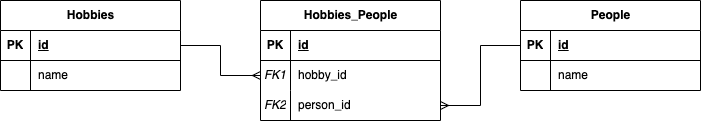

The diagram above was exported from draw.io. Its source (the exported page's mxGraphModel, read from the mxfile embedded in the PNG):
<mxGraphModel dx="954" dy="674" grid="1" gridSize="10" guides="1" tooltips="1" connect="1" arrows="1" fold="1" page="1" pageScale="1" pageWidth="850" pageHeight="1100" math="0" shadow="0" extFonts="Permanent Marker^https://fonts.googleapis.com/css?family=Permanent+Marker">
  <root>
    <mxCell id="0" />
    <mxCell id="1" parent="0" />
    <mxCell id="CkWZBlv_WeISeZwYlDCr-1" value="Hobbies" style="shape=table;startSize=30;container=1;collapsible=1;childLayout=tableLayout;fixedRows=1;rowLines=0;fontStyle=1;align=center;resizeLast=1;html=1;" vertex="1" parent="1">
      <mxGeometry x="60" y="200" width="180" height="90" as="geometry" />
    </mxCell>
    <mxCell id="CkWZBlv_WeISeZwYlDCr-2" value="" style="shape=tableRow;horizontal=0;startSize=0;swimlaneHead=0;swimlaneBody=0;fillColor=none;collapsible=0;dropTarget=0;points=[[0,0.5],[1,0.5]];portConstraint=eastwest;top=0;left=0;right=0;bottom=1;" vertex="1" parent="CkWZBlv_WeISeZwYlDCr-1">
      <mxGeometry y="30" width="180" height="30" as="geometry" />
    </mxCell>
    <mxCell id="CkWZBlv_WeISeZwYlDCr-3" value="PK" style="shape=partialRectangle;connectable=0;fillColor=none;top=0;left=0;bottom=0;right=0;fontStyle=1;overflow=hidden;whiteSpace=wrap;html=1;" vertex="1" parent="CkWZBlv_WeISeZwYlDCr-2">
      <mxGeometry width="30" height="30" as="geometry">
        <mxRectangle width="30" height="30" as="alternateBounds" />
      </mxGeometry>
    </mxCell>
    <mxCell id="CkWZBlv_WeISeZwYlDCr-4" value="id" style="shape=partialRectangle;connectable=0;fillColor=none;top=0;left=0;bottom=0;right=0;align=left;spacingLeft=6;fontStyle=5;overflow=hidden;whiteSpace=wrap;html=1;" vertex="1" parent="CkWZBlv_WeISeZwYlDCr-2">
      <mxGeometry x="30" width="150" height="30" as="geometry">
        <mxRectangle width="150" height="30" as="alternateBounds" />
      </mxGeometry>
    </mxCell>
    <mxCell id="CkWZBlv_WeISeZwYlDCr-5" value="" style="shape=tableRow;horizontal=0;startSize=0;swimlaneHead=0;swimlaneBody=0;fillColor=none;collapsible=0;dropTarget=0;points=[[0,0.5],[1,0.5]];portConstraint=eastwest;top=0;left=0;right=0;bottom=0;" vertex="1" parent="CkWZBlv_WeISeZwYlDCr-1">
      <mxGeometry y="60" width="180" height="30" as="geometry" />
    </mxCell>
    <mxCell id="CkWZBlv_WeISeZwYlDCr-6" value="" style="shape=partialRectangle;connectable=0;fillColor=none;top=0;left=0;bottom=0;right=0;editable=1;overflow=hidden;whiteSpace=wrap;html=1;" vertex="1" parent="CkWZBlv_WeISeZwYlDCr-5">
      <mxGeometry width="30" height="30" as="geometry">
        <mxRectangle width="30" height="30" as="alternateBounds" />
      </mxGeometry>
    </mxCell>
    <mxCell id="CkWZBlv_WeISeZwYlDCr-7" value="name" style="shape=partialRectangle;connectable=0;fillColor=none;top=0;left=0;bottom=0;right=0;align=left;spacingLeft=6;overflow=hidden;whiteSpace=wrap;html=1;" vertex="1" parent="CkWZBlv_WeISeZwYlDCr-5">
      <mxGeometry x="30" width="150" height="30" as="geometry">
        <mxRectangle width="150" height="30" as="alternateBounds" />
      </mxGeometry>
    </mxCell>
    <mxCell id="CkWZBlv_WeISeZwYlDCr-14" value="Hobbies_People" style="shape=table;startSize=30;container=1;collapsible=1;childLayout=tableLayout;fixedRows=1;rowLines=0;fontStyle=1;align=center;resizeLast=1;html=1;" vertex="1" parent="1">
      <mxGeometry x="320" y="200" width="180" height="120" as="geometry" />
    </mxCell>
    <mxCell id="CkWZBlv_WeISeZwYlDCr-15" value="" style="shape=tableRow;horizontal=0;startSize=0;swimlaneHead=0;swimlaneBody=0;fillColor=none;collapsible=0;dropTarget=0;points=[[0,0.5],[1,0.5]];portConstraint=eastwest;top=0;left=0;right=0;bottom=1;" vertex="1" parent="CkWZBlv_WeISeZwYlDCr-14">
      <mxGeometry y="30" width="180" height="30" as="geometry" />
    </mxCell>
    <mxCell id="CkWZBlv_WeISeZwYlDCr-16" value="PK" style="shape=partialRectangle;connectable=0;fillColor=none;top=0;left=0;bottom=0;right=0;fontStyle=1;overflow=hidden;whiteSpace=wrap;html=1;" vertex="1" parent="CkWZBlv_WeISeZwYlDCr-15">
      <mxGeometry width="30" height="30" as="geometry">
        <mxRectangle width="30" height="30" as="alternateBounds" />
      </mxGeometry>
    </mxCell>
    <mxCell id="CkWZBlv_WeISeZwYlDCr-17" value="id" style="shape=partialRectangle;connectable=0;fillColor=none;top=0;left=0;bottom=0;right=0;align=left;spacingLeft=6;fontStyle=5;overflow=hidden;whiteSpace=wrap;html=1;" vertex="1" parent="CkWZBlv_WeISeZwYlDCr-15">
      <mxGeometry x="30" width="150" height="30" as="geometry">
        <mxRectangle width="150" height="30" as="alternateBounds" />
      </mxGeometry>
    </mxCell>
    <mxCell id="CkWZBlv_WeISeZwYlDCr-18" value="" style="shape=tableRow;horizontal=0;startSize=0;swimlaneHead=0;swimlaneBody=0;fillColor=none;collapsible=0;dropTarget=0;points=[[0,0.5],[1,0.5]];portConstraint=eastwest;top=0;left=0;right=0;bottom=0;" vertex="1" parent="CkWZBlv_WeISeZwYlDCr-14">
      <mxGeometry y="60" width="180" height="30" as="geometry" />
    </mxCell>
    <mxCell id="CkWZBlv_WeISeZwYlDCr-19" value="&lt;i&gt;FK1&lt;/i&gt;" style="shape=partialRectangle;connectable=0;fillColor=none;top=0;left=0;bottom=0;right=0;editable=1;overflow=hidden;whiteSpace=wrap;html=1;" vertex="1" parent="CkWZBlv_WeISeZwYlDCr-18">
      <mxGeometry width="30" height="30" as="geometry">
        <mxRectangle width="30" height="30" as="alternateBounds" />
      </mxGeometry>
    </mxCell>
    <mxCell id="CkWZBlv_WeISeZwYlDCr-20" value="hobby_id" style="shape=partialRectangle;connectable=0;fillColor=none;top=0;left=0;bottom=0;right=0;align=left;spacingLeft=6;overflow=hidden;whiteSpace=wrap;html=1;" vertex="1" parent="CkWZBlv_WeISeZwYlDCr-18">
      <mxGeometry x="30" width="150" height="30" as="geometry">
        <mxRectangle width="150" height="30" as="alternateBounds" />
      </mxGeometry>
    </mxCell>
    <mxCell id="CkWZBlv_WeISeZwYlDCr-21" value="" style="shape=tableRow;horizontal=0;startSize=0;swimlaneHead=0;swimlaneBody=0;fillColor=none;collapsible=0;dropTarget=0;points=[[0,0.5],[1,0.5]];portConstraint=eastwest;top=0;left=0;right=0;bottom=0;" vertex="1" parent="CkWZBlv_WeISeZwYlDCr-14">
      <mxGeometry y="90" width="180" height="30" as="geometry" />
    </mxCell>
    <mxCell id="CkWZBlv_WeISeZwYlDCr-22" value="&lt;i&gt;FK2&lt;/i&gt;" style="shape=partialRectangle;connectable=0;fillColor=none;top=0;left=0;bottom=0;right=0;editable=1;overflow=hidden;whiteSpace=wrap;html=1;" vertex="1" parent="CkWZBlv_WeISeZwYlDCr-21">
      <mxGeometry width="30" height="30" as="geometry">
        <mxRectangle width="30" height="30" as="alternateBounds" />
      </mxGeometry>
    </mxCell>
    <mxCell id="CkWZBlv_WeISeZwYlDCr-23" value="person_id" style="shape=partialRectangle;connectable=0;fillColor=none;top=0;left=0;bottom=0;right=0;align=left;spacingLeft=6;overflow=hidden;whiteSpace=wrap;html=1;" vertex="1" parent="CkWZBlv_WeISeZwYlDCr-21">
      <mxGeometry x="30" width="150" height="30" as="geometry">
        <mxRectangle width="150" height="30" as="alternateBounds" />
      </mxGeometry>
    </mxCell>
    <mxCell id="CkWZBlv_WeISeZwYlDCr-28" value="People" style="shape=table;startSize=30;container=1;collapsible=1;childLayout=tableLayout;fixedRows=1;rowLines=0;fontStyle=1;align=center;resizeLast=1;html=1;" vertex="1" parent="1">
      <mxGeometry x="580" y="200" width="180" height="90" as="geometry" />
    </mxCell>
    <mxCell id="CkWZBlv_WeISeZwYlDCr-29" value="" style="shape=tableRow;horizontal=0;startSize=0;swimlaneHead=0;swimlaneBody=0;fillColor=none;collapsible=0;dropTarget=0;points=[[0,0.5],[1,0.5]];portConstraint=eastwest;top=0;left=0;right=0;bottom=1;" vertex="1" parent="CkWZBlv_WeISeZwYlDCr-28">
      <mxGeometry y="30" width="180" height="30" as="geometry" />
    </mxCell>
    <mxCell id="CkWZBlv_WeISeZwYlDCr-30" value="PK" style="shape=partialRectangle;connectable=0;fillColor=none;top=0;left=0;bottom=0;right=0;fontStyle=1;overflow=hidden;whiteSpace=wrap;html=1;" vertex="1" parent="CkWZBlv_WeISeZwYlDCr-29">
      <mxGeometry width="30" height="30" as="geometry">
        <mxRectangle width="30" height="30" as="alternateBounds" />
      </mxGeometry>
    </mxCell>
    <mxCell id="CkWZBlv_WeISeZwYlDCr-31" value="id" style="shape=partialRectangle;connectable=0;fillColor=none;top=0;left=0;bottom=0;right=0;align=left;spacingLeft=6;fontStyle=5;overflow=hidden;whiteSpace=wrap;html=1;" vertex="1" parent="CkWZBlv_WeISeZwYlDCr-29">
      <mxGeometry x="30" width="150" height="30" as="geometry">
        <mxRectangle width="150" height="30" as="alternateBounds" />
      </mxGeometry>
    </mxCell>
    <mxCell id="CkWZBlv_WeISeZwYlDCr-35" value="" style="shape=tableRow;horizontal=0;startSize=0;swimlaneHead=0;swimlaneBody=0;fillColor=none;collapsible=0;dropTarget=0;points=[[0,0.5],[1,0.5]];portConstraint=eastwest;top=0;left=0;right=0;bottom=0;" vertex="1" parent="CkWZBlv_WeISeZwYlDCr-28">
      <mxGeometry y="60" width="180" height="30" as="geometry" />
    </mxCell>
    <mxCell id="CkWZBlv_WeISeZwYlDCr-36" value="" style="shape=partialRectangle;connectable=0;fillColor=none;top=0;left=0;bottom=0;right=0;editable=1;overflow=hidden;whiteSpace=wrap;html=1;" vertex="1" parent="CkWZBlv_WeISeZwYlDCr-35">
      <mxGeometry width="30" height="30" as="geometry">
        <mxRectangle width="30" height="30" as="alternateBounds" />
      </mxGeometry>
    </mxCell>
    <mxCell id="CkWZBlv_WeISeZwYlDCr-37" value="name" style="shape=partialRectangle;connectable=0;fillColor=none;top=0;left=0;bottom=0;right=0;align=left;spacingLeft=6;overflow=hidden;whiteSpace=wrap;html=1;" vertex="1" parent="CkWZBlv_WeISeZwYlDCr-35">
      <mxGeometry x="30" width="150" height="30" as="geometry">
        <mxRectangle width="150" height="30" as="alternateBounds" />
      </mxGeometry>
    </mxCell>
    <mxCell id="CkWZBlv_WeISeZwYlDCr-38" style="edgeStyle=orthogonalEdgeStyle;rounded=0;orthogonalLoop=1;jettySize=auto;html=1;entryX=0;entryY=0.5;entryDx=0;entryDy=0;endArrow=ERmany;endFill=0;" edge="1" parent="1" source="CkWZBlv_WeISeZwYlDCr-2" target="CkWZBlv_WeISeZwYlDCr-18">
      <mxGeometry relative="1" as="geometry" />
    </mxCell>
    <mxCell id="CkWZBlv_WeISeZwYlDCr-39" style="edgeStyle=orthogonalEdgeStyle;rounded=0;orthogonalLoop=1;jettySize=auto;html=1;entryX=1;entryY=0.5;entryDx=0;entryDy=0;endArrow=ERmany;endFill=0;" edge="1" parent="1" source="CkWZBlv_WeISeZwYlDCr-29" target="CkWZBlv_WeISeZwYlDCr-21">
      <mxGeometry relative="1" as="geometry" />
    </mxCell>
  </root>
</mxGraphModel>